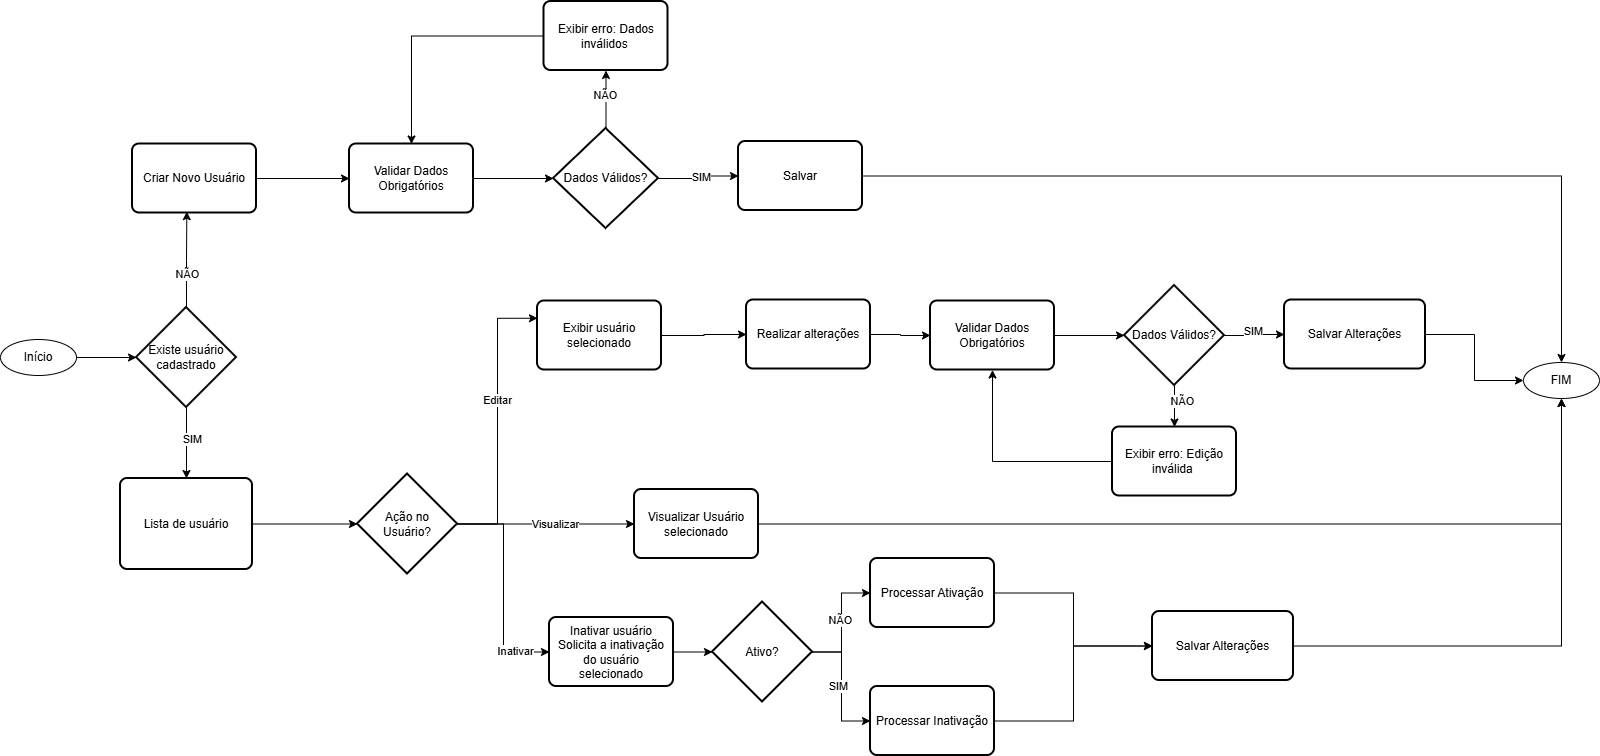

The diagram above was exported from draw.io. Its source (the exported page's mxGraphModel, read from the mxfile embedded in the PNG):
<mxGraphModel dx="1645" dy="1946" grid="0" gridSize="10" guides="1" tooltips="1" connect="1" arrows="1" fold="1" page="1" pageScale="1" pageWidth="827" pageHeight="1169" math="0" shadow="0">
  <root>
    <mxCell id="LVK7d5v4GP3sYKUZ2F7w-0" />
    <mxCell id="LVK7d5v4GP3sYKUZ2F7w-1" parent="LVK7d5v4GP3sYKUZ2F7w-0" />
    <mxCell id="5itVLYG4JV-2c-heTVvA-2" parent="LVK7d5v4GP3sYKUZ2F7w-1" style="ellipse;whiteSpace=wrap;html=1;" value="Início" vertex="1">
      <mxGeometry height="36" width="76" x="65" y="166" as="geometry" />
    </mxCell>
    <mxCell id="dhwutLZ1ruTVPYS0Hakq-0" parent="LVK7d5v4GP3sYKUZ2F7w-1" style="rounded=1;whiteSpace=wrap;html=1;absoluteArcSize=1;arcSize=14;strokeWidth=2;" value="Lista de usuário" vertex="1">
      <mxGeometry height="91" width="132" x="185" y="305" as="geometry" />
    </mxCell>
    <mxCell id="ly87jKq7e8JzGVZ4qfGb-9" edge="1" parent="LVK7d5v4GP3sYKUZ2F7w-1" source="dhwutLZ1ruTVPYS0Hakq-2" style="edgeStyle=orthogonalEdgeStyle;rounded=0;orthogonalLoop=1;jettySize=auto;html=1;entryX=0;entryY=0.25;entryDx=0;entryDy=0;" target="dhwutLZ1ruTVPYS0Hakq-5">
      <mxGeometry relative="1" as="geometry" />
    </mxCell>
    <mxCell id="06W4s94K1nqpFv_Jbos4-16" connectable="0" parent="ly87jKq7e8JzGVZ4qfGb-9" style="edgeLabel;html=1;align=center;verticalAlign=middle;resizable=0;points=[];" value="Editar" vertex="1">
      <mxGeometry relative="1" x="0.1447" y="1" as="geometry">
        <mxPoint as="offset" />
      </mxGeometry>
    </mxCell>
    <mxCell id="Rt-zHx9cU2VR2qaR2nua-3" edge="1" parent="LVK7d5v4GP3sYKUZ2F7w-1" source="dhwutLZ1ruTVPYS0Hakq-2" style="edgeStyle=orthogonalEdgeStyle;rounded=0;orthogonalLoop=1;jettySize=auto;html=1;entryX=0;entryY=0.5;entryDx=0;entryDy=0;" target="dhwutLZ1ruTVPYS0Hakq-4">
      <mxGeometry relative="1" as="geometry" />
    </mxCell>
    <mxCell id="06W4s94K1nqpFv_Jbos4-17" connectable="0" parent="Rt-zHx9cU2VR2qaR2nua-3" style="edgeLabel;html=1;align=center;verticalAlign=middle;resizable=0;points=[];" value="Visualizar" vertex="1">
      <mxGeometry relative="1" x="0.096" as="geometry">
        <mxPoint as="offset" />
      </mxGeometry>
    </mxCell>
    <mxCell id="06W4s94K1nqpFv_Jbos4-7" edge="1" parent="LVK7d5v4GP3sYKUZ2F7w-1" source="dhwutLZ1ruTVPYS0Hakq-2" style="edgeStyle=orthogonalEdgeStyle;rounded=0;orthogonalLoop=1;jettySize=auto;html=1;exitX=1;exitY=0.5;exitDx=0;exitDy=0;exitPerimeter=0;entryX=0;entryY=0.5;entryDx=0;entryDy=0;" target="06W4s94K1nqpFv_Jbos4-0">
      <mxGeometry relative="1" as="geometry" />
    </mxCell>
    <mxCell id="06W4s94K1nqpFv_Jbos4-18" connectable="0" parent="06W4s94K1nqpFv_Jbos4-7" style="edgeLabel;html=1;align=center;verticalAlign=middle;resizable=0;points=[];" value="Inativar" vertex="1">
      <mxGeometry relative="1" x="0.6818" y="1" as="geometry">
        <mxPoint as="offset" />
      </mxGeometry>
    </mxCell>
    <mxCell id="dhwutLZ1ruTVPYS0Hakq-2" parent="LVK7d5v4GP3sYKUZ2F7w-1" style="strokeWidth=2;html=1;shape=mxgraph.flowchart.decision;whiteSpace=wrap;" value="Ação no &lt;br&gt;Usuário?" vertex="1">
      <mxGeometry height="100" width="100" x="422" y="300.5" as="geometry" />
    </mxCell>
    <mxCell id="dhwutLZ1ruTVPYS0Hakq-34" edge="1" parent="LVK7d5v4GP3sYKUZ2F7w-1" source="dhwutLZ1ruTVPYS0Hakq-3" style="edgeStyle=orthogonalEdgeStyle;rounded=0;orthogonalLoop=1;jettySize=auto;html=1;" target="dhwutLZ1ruTVPYS0Hakq-8" value="">
      <mxGeometry relative="1" as="geometry" />
    </mxCell>
    <mxCell id="dhwutLZ1ruTVPYS0Hakq-3" parent="LVK7d5v4GP3sYKUZ2F7w-1" style="rounded=1;whiteSpace=wrap;html=1;absoluteArcSize=1;arcSize=14;strokeWidth=2;" value="Criar Novo Usuário" vertex="1">
      <mxGeometry height="69" width="124" x="197" y="-29.5" as="geometry" />
    </mxCell>
    <mxCell id="06W4s94K1nqpFv_Jbos4-13" edge="1" parent="LVK7d5v4GP3sYKUZ2F7w-1" source="dhwutLZ1ruTVPYS0Hakq-4" style="edgeStyle=orthogonalEdgeStyle;rounded=0;orthogonalLoop=1;jettySize=auto;html=1;exitX=1;exitY=0.5;exitDx=0;exitDy=0;entryX=0.5;entryY=1;entryDx=0;entryDy=0;" target="dhwutLZ1ruTVPYS0Hakq-18">
      <mxGeometry relative="1" as="geometry" />
    </mxCell>
    <mxCell id="dhwutLZ1ruTVPYS0Hakq-4" parent="LVK7d5v4GP3sYKUZ2F7w-1" style="rounded=1;whiteSpace=wrap;html=1;absoluteArcSize=1;arcSize=14;strokeWidth=2;" value="Visualizar Usuário selecionado" vertex="1">
      <mxGeometry height="69" width="124" x="699" y="316" as="geometry" />
    </mxCell>
    <mxCell id="ly87jKq7e8JzGVZ4qfGb-10" edge="1" parent="LVK7d5v4GP3sYKUZ2F7w-1" source="dhwutLZ1ruTVPYS0Hakq-5" style="edgeStyle=orthogonalEdgeStyle;rounded=0;orthogonalLoop=1;jettySize=auto;html=1;exitX=1;exitY=0.5;exitDx=0;exitDy=0;" target="dhwutLZ1ruTVPYS0Hakq-9">
      <mxGeometry relative="1" as="geometry" />
    </mxCell>
    <mxCell id="dhwutLZ1ruTVPYS0Hakq-5" parent="LVK7d5v4GP3sYKUZ2F7w-1" style="rounded=1;whiteSpace=wrap;html=1;absoluteArcSize=1;arcSize=14;strokeWidth=2;" value="Exibir usuário selecionado" vertex="1">
      <mxGeometry height="69" width="124" x="602" y="127.5" as="geometry" />
    </mxCell>
    <mxCell id="dhwutLZ1ruTVPYS0Hakq-35" edge="1" parent="LVK7d5v4GP3sYKUZ2F7w-1" source="dhwutLZ1ruTVPYS0Hakq-8" style="edgeStyle=orthogonalEdgeStyle;rounded=0;orthogonalLoop=1;jettySize=auto;html=1;" target="dhwutLZ1ruTVPYS0Hakq-12" value="">
      <mxGeometry relative="1" as="geometry" />
    </mxCell>
    <mxCell id="dhwutLZ1ruTVPYS0Hakq-8" parent="LVK7d5v4GP3sYKUZ2F7w-1" style="rounded=1;whiteSpace=wrap;html=1;absoluteArcSize=1;arcSize=14;strokeWidth=2;" value="Validar Dados Obrigatórios" vertex="1">
      <mxGeometry height="69" width="124" x="414" y="-29.5" as="geometry" />
    </mxCell>
    <mxCell id="ly87jKq7e8JzGVZ4qfGb-12" edge="1" parent="LVK7d5v4GP3sYKUZ2F7w-1" source="dhwutLZ1ruTVPYS0Hakq-9" style="edgeStyle=orthogonalEdgeStyle;rounded=0;orthogonalLoop=1;jettySize=auto;html=1;" target="ly87jKq7e8JzGVZ4qfGb-8" value="">
      <mxGeometry relative="1" as="geometry" />
    </mxCell>
    <mxCell id="dhwutLZ1ruTVPYS0Hakq-9" parent="LVK7d5v4GP3sYKUZ2F7w-1" style="rounded=1;whiteSpace=wrap;html=1;absoluteArcSize=1;arcSize=14;strokeWidth=2;" value="Realizar alterações" vertex="1">
      <mxGeometry height="69" width="124" x="811" y="126.5" as="geometry" />
    </mxCell>
    <mxCell id="dhwutLZ1ruTVPYS0Hakq-36" edge="1" parent="LVK7d5v4GP3sYKUZ2F7w-1" source="dhwutLZ1ruTVPYS0Hakq-12" style="edgeStyle=orthogonalEdgeStyle;rounded=0;orthogonalLoop=1;jettySize=auto;html=1;" target="dhwutLZ1ruTVPYS0Hakq-14">
      <mxGeometry relative="1" as="geometry" />
    </mxCell>
    <mxCell id="dhwutLZ1ruTVPYS0Hakq-47" connectable="0" parent="dhwutLZ1ruTVPYS0Hakq-36" style="edgeLabel;html=1;align=center;verticalAlign=middle;resizable=0;points=[];" value="NÃO" vertex="1">
      <mxGeometry relative="1" x="0.1572" y="1" as="geometry">
        <mxPoint as="offset" />
      </mxGeometry>
    </mxCell>
    <mxCell id="dhwutLZ1ruTVPYS0Hakq-37" edge="1" parent="LVK7d5v4GP3sYKUZ2F7w-1" source="dhwutLZ1ruTVPYS0Hakq-12" style="edgeStyle=orthogonalEdgeStyle;rounded=0;orthogonalLoop=1;jettySize=auto;html=1;entryX=0;entryY=0.5;entryDx=0;entryDy=0;" target="dhwutLZ1ruTVPYS0Hakq-15">
      <mxGeometry relative="1" as="geometry" />
    </mxCell>
    <mxCell id="dhwutLZ1ruTVPYS0Hakq-48" connectable="0" parent="dhwutLZ1ruTVPYS0Hakq-37" style="edgeLabel;html=1;align=center;verticalAlign=middle;resizable=0;points=[];" value="SIM" vertex="1">
      <mxGeometry relative="1" x="0.0199" y="-2" as="geometry">
        <mxPoint as="offset" />
      </mxGeometry>
    </mxCell>
    <mxCell id="dhwutLZ1ruTVPYS0Hakq-12" parent="LVK7d5v4GP3sYKUZ2F7w-1" style="strokeWidth=2;html=1;shape=mxgraph.flowchart.decision;whiteSpace=wrap;" value="Dados Válidos?" vertex="1">
      <mxGeometry height="100" width="105" x="618" y="-45" as="geometry" />
    </mxCell>
    <mxCell id="ly87jKq7e8JzGVZ4qfGb-14" edge="1" parent="LVK7d5v4GP3sYKUZ2F7w-1" source="dhwutLZ1ruTVPYS0Hakq-13" style="edgeStyle=orthogonalEdgeStyle;rounded=0;orthogonalLoop=1;jettySize=auto;html=1;" target="dhwutLZ1ruTVPYS0Hakq-17" value="">
      <mxGeometry relative="1" as="geometry" />
    </mxCell>
    <mxCell id="06W4s94K1nqpFv_Jbos4-25" connectable="0" parent="ly87jKq7e8JzGVZ4qfGb-14" style="edgeLabel;html=1;align=center;verticalAlign=middle;resizable=0;points=[];" value="SIM" vertex="1">
      <mxGeometry relative="1" x="0.0164" y="4" as="geometry">
        <mxPoint x="-2" as="offset" />
      </mxGeometry>
    </mxCell>
    <mxCell id="ly87jKq7e8JzGVZ4qfGb-15" edge="1" parent="LVK7d5v4GP3sYKUZ2F7w-1" source="dhwutLZ1ruTVPYS0Hakq-13" style="edgeStyle=orthogonalEdgeStyle;rounded=0;orthogonalLoop=1;jettySize=auto;html=1;" target="dhwutLZ1ruTVPYS0Hakq-16" value="">
      <mxGeometry relative="1" as="geometry" />
    </mxCell>
    <mxCell id="06W4s94K1nqpFv_Jbos4-24" connectable="0" parent="ly87jKq7e8JzGVZ4qfGb-15" style="edgeLabel;html=1;align=center;verticalAlign=middle;resizable=0;points=[];" value="NÃO" vertex="1">
      <mxGeometry relative="1" x="-0.2771" y="7" as="geometry">
        <mxPoint as="offset" />
      </mxGeometry>
    </mxCell>
    <mxCell id="dhwutLZ1ruTVPYS0Hakq-13" parent="LVK7d5v4GP3sYKUZ2F7w-1" style="strokeWidth=2;html=1;shape=mxgraph.flowchart.decision;whiteSpace=wrap;" value="Dados Válidos?" vertex="1">
      <mxGeometry height="100" width="100" x="1189" y="112" as="geometry" />
    </mxCell>
    <mxCell id="ly87jKq7e8JzGVZ4qfGb-4" edge="1" parent="LVK7d5v4GP3sYKUZ2F7w-1" source="dhwutLZ1ruTVPYS0Hakq-14" style="edgeStyle=orthogonalEdgeStyle;rounded=0;orthogonalLoop=1;jettySize=auto;html=1;exitX=0;exitY=0.5;exitDx=0;exitDy=0;entryX=0.5;entryY=0;entryDx=0;entryDy=0;" target="dhwutLZ1ruTVPYS0Hakq-8">
      <mxGeometry relative="1" as="geometry" />
    </mxCell>
    <mxCell id="dhwutLZ1ruTVPYS0Hakq-14" parent="LVK7d5v4GP3sYKUZ2F7w-1" style="rounded=1;whiteSpace=wrap;html=1;absoluteArcSize=1;arcSize=14;strokeWidth=2;" value="Exibir erro: Dados inválidos&amp;nbsp;" vertex="1">
      <mxGeometry height="69" width="124" x="608.5" y="-172" as="geometry" />
    </mxCell>
    <mxCell id="06W4s94K1nqpFv_Jbos4-15" edge="1" parent="LVK7d5v4GP3sYKUZ2F7w-1" source="dhwutLZ1ruTVPYS0Hakq-15" style="edgeStyle=orthogonalEdgeStyle;rounded=0;orthogonalLoop=1;jettySize=auto;html=1;entryX=0.5;entryY=0;entryDx=0;entryDy=0;" target="dhwutLZ1ruTVPYS0Hakq-18">
      <mxGeometry relative="1" as="geometry" />
    </mxCell>
    <mxCell id="dhwutLZ1ruTVPYS0Hakq-15" parent="LVK7d5v4GP3sYKUZ2F7w-1" style="rounded=1;whiteSpace=wrap;html=1;absoluteArcSize=1;arcSize=14;strokeWidth=2;" value="Salvar" vertex="1">
      <mxGeometry height="69" width="124" x="803" y="-32" as="geometry" />
    </mxCell>
    <mxCell id="ly87jKq7e8JzGVZ4qfGb-16" edge="1" parent="LVK7d5v4GP3sYKUZ2F7w-1" source="dhwutLZ1ruTVPYS0Hakq-16" style="edgeStyle=orthogonalEdgeStyle;rounded=0;orthogonalLoop=1;jettySize=auto;html=1;entryX=0.5;entryY=1;entryDx=0;entryDy=0;" target="ly87jKq7e8JzGVZ4qfGb-8">
      <mxGeometry relative="1" as="geometry" />
    </mxCell>
    <mxCell id="dhwutLZ1ruTVPYS0Hakq-16" parent="LVK7d5v4GP3sYKUZ2F7w-1" style="rounded=1;whiteSpace=wrap;html=1;absoluteArcSize=1;arcSize=14;strokeWidth=2;" value="Exibir erro: Edição inválida&amp;nbsp;" vertex="1">
      <mxGeometry height="69" width="124" x="1177" y="253.5" as="geometry" />
    </mxCell>
    <mxCell id="06W4s94K1nqpFv_Jbos4-19" edge="1" parent="LVK7d5v4GP3sYKUZ2F7w-1" source="dhwutLZ1ruTVPYS0Hakq-17" style="edgeStyle=orthogonalEdgeStyle;rounded=0;orthogonalLoop=1;jettySize=auto;html=1;" target="dhwutLZ1ruTVPYS0Hakq-18">
      <mxGeometry relative="1" as="geometry" />
    </mxCell>
    <mxCell id="dhwutLZ1ruTVPYS0Hakq-17" parent="LVK7d5v4GP3sYKUZ2F7w-1" style="rounded=1;whiteSpace=wrap;html=1;absoluteArcSize=1;arcSize=14;strokeWidth=2;" value="Salvar Alterações" vertex="1">
      <mxGeometry height="69" width="141" x="1349" y="126.5" as="geometry" />
    </mxCell>
    <mxCell id="dhwutLZ1ruTVPYS0Hakq-18" parent="LVK7d5v4GP3sYKUZ2F7w-1" style="ellipse;whiteSpace=wrap;html=1;" value="FIM" vertex="1">
      <mxGeometry height="36" width="76" x="1588" y="189" as="geometry" />
    </mxCell>
    <mxCell id="dhwutLZ1ruTVPYS0Hakq-75" edge="1" parent="LVK7d5v4GP3sYKUZ2F7w-1" source="dhwutLZ1ruTVPYS0Hakq-2" style="edgeStyle=orthogonalEdgeStyle;rounded=0;orthogonalLoop=1;jettySize=auto;html=1;innerLoopWaypoints=1;exitX=0.5;exitY=1;exitDx=0;exitDy=0;exitPerimeter=0;" target="dhwutLZ1ruTVPYS0Hakq-2">
      <mxGeometry relative="1" as="geometry" />
    </mxCell>
    <mxCell id="ly87jKq7e8JzGVZ4qfGb-5" edge="1" parent="LVK7d5v4GP3sYKUZ2F7w-1" source="ly87jKq7e8JzGVZ4qfGb-0" style="edgeStyle=orthogonalEdgeStyle;rounded=0;orthogonalLoop=1;jettySize=auto;html=1;exitX=0.5;exitY=1;exitDx=0;exitDy=0;exitPerimeter=0;entryX=0.5;entryY=0;entryDx=0;entryDy=0;" target="dhwutLZ1ruTVPYS0Hakq-0">
      <mxGeometry relative="1" as="geometry" />
    </mxCell>
    <mxCell id="06W4s94K1nqpFv_Jbos4-21" connectable="0" parent="ly87jKq7e8JzGVZ4qfGb-5" style="edgeLabel;html=1;align=center;verticalAlign=middle;resizable=0;points=[];" value="SIM" vertex="1">
      <mxGeometry relative="1" x="-0.1174" y="5" as="geometry">
        <mxPoint as="offset" />
      </mxGeometry>
    </mxCell>
    <mxCell id="ly87jKq7e8JzGVZ4qfGb-0" parent="LVK7d5v4GP3sYKUZ2F7w-1" style="strokeWidth=2;html=1;shape=mxgraph.flowchart.decision;whiteSpace=wrap;" value="Existe usuário cadastrado" vertex="1">
      <mxGeometry height="100" width="100" x="201" y="134" as="geometry" />
    </mxCell>
    <mxCell id="ly87jKq7e8JzGVZ4qfGb-1" edge="1" parent="LVK7d5v4GP3sYKUZ2F7w-1" source="5itVLYG4JV-2c-heTVvA-2" style="edgeStyle=orthogonalEdgeStyle;rounded=0;orthogonalLoop=1;jettySize=auto;html=1;exitX=1;exitY=0.5;exitDx=0;exitDy=0;entryX=0;entryY=0.5;entryDx=0;entryDy=0;entryPerimeter=0;" target="ly87jKq7e8JzGVZ4qfGb-0">
      <mxGeometry relative="1" as="geometry" />
    </mxCell>
    <mxCell id="ly87jKq7e8JzGVZ4qfGb-2" edge="1" parent="LVK7d5v4GP3sYKUZ2F7w-1" source="ly87jKq7e8JzGVZ4qfGb-0" style="edgeStyle=orthogonalEdgeStyle;rounded=0;orthogonalLoop=1;jettySize=auto;html=1;exitX=0.5;exitY=0;exitDx=0;exitDy=0;exitPerimeter=0;entryX=0.438;entryY=0.981;entryDx=0;entryDy=0;entryPerimeter=0;" target="dhwutLZ1ruTVPYS0Hakq-3">
      <mxGeometry relative="1" as="geometry" />
    </mxCell>
    <mxCell id="06W4s94K1nqpFv_Jbos4-20" connectable="0" parent="ly87jKq7e8JzGVZ4qfGb-2" style="edgeLabel;html=1;align=center;verticalAlign=middle;resizable=0;points=[];" value="NÃO" vertex="1">
      <mxGeometry relative="1" x="-0.2997" as="geometry">
        <mxPoint as="offset" />
      </mxGeometry>
    </mxCell>
    <mxCell id="ly87jKq7e8JzGVZ4qfGb-6" edge="1" parent="LVK7d5v4GP3sYKUZ2F7w-1" source="dhwutLZ1ruTVPYS0Hakq-0" style="edgeStyle=orthogonalEdgeStyle;rounded=0;orthogonalLoop=1;jettySize=auto;html=1;exitX=1;exitY=0.5;exitDx=0;exitDy=0;entryX=0;entryY=0.5;entryDx=0;entryDy=0;entryPerimeter=0;" target="dhwutLZ1ruTVPYS0Hakq-2">
      <mxGeometry relative="1" as="geometry" />
    </mxCell>
    <mxCell id="ly87jKq7e8JzGVZ4qfGb-13" edge="1" parent="LVK7d5v4GP3sYKUZ2F7w-1" source="ly87jKq7e8JzGVZ4qfGb-8" style="edgeStyle=orthogonalEdgeStyle;rounded=0;orthogonalLoop=1;jettySize=auto;html=1;" target="dhwutLZ1ruTVPYS0Hakq-13" value="">
      <mxGeometry relative="1" as="geometry" />
    </mxCell>
    <mxCell id="ly87jKq7e8JzGVZ4qfGb-8" parent="LVK7d5v4GP3sYKUZ2F7w-1" style="rounded=1;whiteSpace=wrap;html=1;absoluteArcSize=1;arcSize=14;strokeWidth=2;" value="Validar Dados Obrigatórios" vertex="1">
      <mxGeometry height="69" width="124" x="995" y="127.5" as="geometry" />
    </mxCell>
    <mxCell id="06W4s94K1nqpFv_Jbos4-0" parent="LVK7d5v4GP3sYKUZ2F7w-1" style="rounded=1;whiteSpace=wrap;html=1;absoluteArcSize=1;arcSize=14;strokeWidth=2;" value="Inativar usuário&lt;br&gt;Solicita a inativação do usuário selecionado" vertex="1">
      <mxGeometry height="69" width="124" x="614" y="444" as="geometry" />
    </mxCell>
    <mxCell id="06W4s94K1nqpFv_Jbos4-9" edge="1" parent="LVK7d5v4GP3sYKUZ2F7w-1" source="06W4s94K1nqpFv_Jbos4-1" style="edgeStyle=orthogonalEdgeStyle;rounded=0;orthogonalLoop=1;jettySize=auto;html=1;exitX=1;exitY=0.5;exitDx=0;exitDy=0;exitPerimeter=0;entryX=0;entryY=0.5;entryDx=0;entryDy=0;" target="06W4s94K1nqpFv_Jbos4-3">
      <mxGeometry relative="1" as="geometry" />
    </mxCell>
    <mxCell id="06W4s94K1nqpFv_Jbos4-22" connectable="0" parent="06W4s94K1nqpFv_Jbos4-9" style="edgeLabel;html=1;align=center;verticalAlign=middle;resizable=0;points=[];" value="NÃO" vertex="1">
      <mxGeometry relative="1" x="0.0342" y="2" as="geometry">
        <mxPoint as="offset" />
      </mxGeometry>
    </mxCell>
    <mxCell id="06W4s94K1nqpFv_Jbos4-10" edge="1" parent="LVK7d5v4GP3sYKUZ2F7w-1" source="06W4s94K1nqpFv_Jbos4-1" style="edgeStyle=orthogonalEdgeStyle;rounded=0;orthogonalLoop=1;jettySize=auto;html=1;exitX=1;exitY=0.5;exitDx=0;exitDy=0;exitPerimeter=0;entryX=0;entryY=0.5;entryDx=0;entryDy=0;" target="06W4s94K1nqpFv_Jbos4-2">
      <mxGeometry relative="1" as="geometry" />
    </mxCell>
    <mxCell id="06W4s94K1nqpFv_Jbos4-23" connectable="0" parent="06W4s94K1nqpFv_Jbos4-10" style="edgeLabel;html=1;align=center;verticalAlign=middle;resizable=0;points=[];" value="SIM" vertex="1">
      <mxGeometry relative="1" x="0.0105" y="-4" as="geometry">
        <mxPoint y="-1" as="offset" />
      </mxGeometry>
    </mxCell>
    <mxCell id="06W4s94K1nqpFv_Jbos4-1" parent="LVK7d5v4GP3sYKUZ2F7w-1" style="strokeWidth=2;html=1;shape=mxgraph.flowchart.decision;whiteSpace=wrap;" value="Ativo?" vertex="1">
      <mxGeometry height="100" width="100" x="777" y="428.5" as="geometry" />
    </mxCell>
    <mxCell id="06W4s94K1nqpFv_Jbos4-12" edge="1" parent="LVK7d5v4GP3sYKUZ2F7w-1" source="06W4s94K1nqpFv_Jbos4-2" style="edgeStyle=orthogonalEdgeStyle;rounded=0;orthogonalLoop=1;jettySize=auto;html=1;entryX=0;entryY=0.5;entryDx=0;entryDy=0;" target="06W4s94K1nqpFv_Jbos4-4" value="">
      <mxGeometry relative="1" as="geometry" />
    </mxCell>
    <mxCell id="06W4s94K1nqpFv_Jbos4-2" parent="LVK7d5v4GP3sYKUZ2F7w-1" style="rounded=1;whiteSpace=wrap;html=1;absoluteArcSize=1;arcSize=14;strokeWidth=2;" value="Processar Inativação" vertex="1">
      <mxGeometry height="69" width="124" x="935" y="513" as="geometry" />
    </mxCell>
    <mxCell id="06W4s94K1nqpFv_Jbos4-11" edge="1" parent="LVK7d5v4GP3sYKUZ2F7w-1" source="06W4s94K1nqpFv_Jbos4-3" style="edgeStyle=orthogonalEdgeStyle;rounded=0;orthogonalLoop=1;jettySize=auto;html=1;exitX=1;exitY=0.5;exitDx=0;exitDy=0;entryX=0;entryY=0.5;entryDx=0;entryDy=0;" target="06W4s94K1nqpFv_Jbos4-4">
      <mxGeometry relative="1" as="geometry" />
    </mxCell>
    <mxCell id="06W4s94K1nqpFv_Jbos4-3" parent="LVK7d5v4GP3sYKUZ2F7w-1" style="rounded=1;whiteSpace=wrap;html=1;absoluteArcSize=1;arcSize=14;strokeWidth=2;" value="Processar Ativação" vertex="1">
      <mxGeometry height="69" width="124" x="935" y="385" as="geometry" />
    </mxCell>
    <mxCell id="06W4s94K1nqpFv_Jbos4-14" edge="1" parent="LVK7d5v4GP3sYKUZ2F7w-1" source="06W4s94K1nqpFv_Jbos4-4" style="edgeStyle=orthogonalEdgeStyle;rounded=0;orthogonalLoop=1;jettySize=auto;html=1;exitX=1;exitY=0.5;exitDx=0;exitDy=0;" target="dhwutLZ1ruTVPYS0Hakq-18">
      <mxGeometry relative="1" as="geometry">
        <mxPoint x="1505.6666259765625" y="429.6668599446616" as="targetPoint" />
      </mxGeometry>
    </mxCell>
    <mxCell id="06W4s94K1nqpFv_Jbos4-4" parent="LVK7d5v4GP3sYKUZ2F7w-1" style="rounded=1;whiteSpace=wrap;html=1;absoluteArcSize=1;arcSize=14;strokeWidth=2;" value="Salvar Alterações" vertex="1">
      <mxGeometry height="69" width="141" x="1217" y="438" as="geometry" />
    </mxCell>
    <mxCell id="06W4s94K1nqpFv_Jbos4-8" edge="1" parent="LVK7d5v4GP3sYKUZ2F7w-1" source="06W4s94K1nqpFv_Jbos4-0" style="edgeStyle=orthogonalEdgeStyle;rounded=0;orthogonalLoop=1;jettySize=auto;html=1;exitX=1;exitY=0.5;exitDx=0;exitDy=0;entryX=0;entryY=0.5;entryDx=0;entryDy=0;entryPerimeter=0;" target="06W4s94K1nqpFv_Jbos4-1">
      <mxGeometry relative="1" as="geometry" />
    </mxCell>
  </root>
</mxGraphModel>